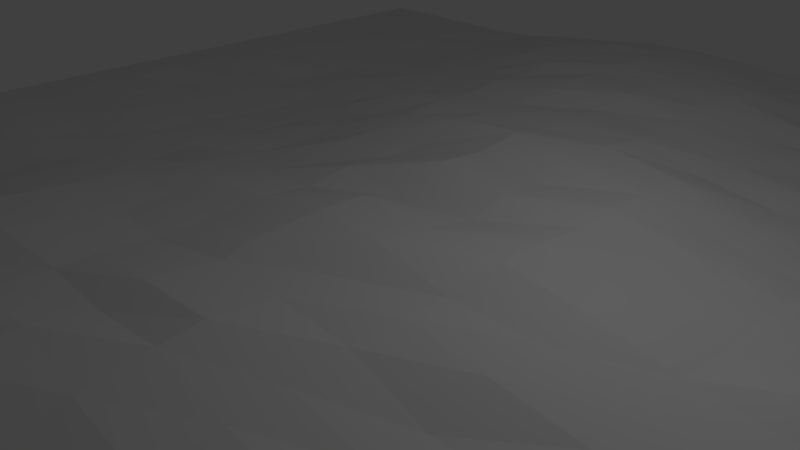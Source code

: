# Source: startSnow.blend  (saved by Blender 2.79.0; exported with 4.5.12 LTS)
import bpy
from mathutils import Matrix  # noqa: F401  (used for matrix-valued properties, if any)

bpy.ops.wm.read_factory_settings(use_empty=True)
scene = bpy.context.scene
scene.name = 'Scene'

# ---- collections
col_collection_1 = bpy.data.collections.new('Collection 1'); scene.collection.children.link(col_collection_1)

# ---- world
world_world = bpy.data.worlds.new('World'); scene.world = world_world
world_world.color = (0.05088, 0.05088, 0.05088)
world_world.use_sun_shadow = False
world_world.sun_shadow_jitter_overblur = 0.0
world_world.cycles.sampling_method = 'MANUAL'

# ---- cameras
cam_camera = bpy.data.cameras.new('Camera')
cam_camera.clip_end = 100.0
cam_camera.lens = 35.0
cam_camera.sensor_width = 32.0
cam_camera.sensor_height = 18.0
cam_camera.ortho_scale = 7.314
cam_camera.dof.focus_distance = 0.0
cam_camera.dof.aperture_fstop = 128.0

# ---- lights
light_lamp = bpy.data.lights.new('Lamp', 'POINT')
light_lamp.transmission_factor = 0.0
light_lamp.cutoff_distance = 30.0
light_lamp.energy = 100.0
light_lamp.shadow_buffer_clip_start = 1.001
light_lamp.shadow_soft_size = 0.1
light_lamp.shadow_maximum_resolution = 0.006
light_lamp.use_absolute_resolution = True

# ---- meshes
me_grid = bpy.data.meshes.new('Grid')
me_grid.from_pydata([(-10.0, -10.0, 1.863e-08), (-7.778, -10.0, 0.02851), (-5.556, -10.0, 0.193), (-3.333, -10.0, 0.5221), (-1.111, -10.0, 0.8058), (1.111, -10.0, 0.4808), (3.334, -10.0, 0.1822), (5.56, -10.0, 0.01832), (7.784, -9.999, 0.02751), (10.0, -10.0, 1.863e-08), (-10.0, -8.571, 2.235e-08), (-7.778, -8.571, 0.006851), (-5.556, -8.571, 0.1635), (-3.333, -8.571, 0.7504), (-1.111, -8.571, 0.8449), (1.111, -8.571, 0.5484), (3.337, -8.569, 0.1492), (5.566, -8.571, 0.1484), (7.805, -8.57, 0.05196), (10.01, -8.571, 1.863e-08), (-10.0, -7.143, 2.235e-08), (-7.743, -7.143, 0.173), (-5.481, -7.143, 0.254), (-3.29, -7.146, 0.8298), (-1.107, -7.177, 0.9111), (1.111, -7.143, 0.5532), (3.341, -7.133, 0.1707), (5.58, -7.138, 0.196), (7.814, -7.142, 0.07461), (10.01, -7.142, 1.863e-08), (-10.0, -5.714, 2.235e-08), (-7.656, -5.714, 0.2229), (-5.475, -5.714, 0.4095), (-3.315, -5.752, 0.6892), (-1.105, -5.763, 0.8715), (1.114, -5.73, 0.5918), (3.339, -5.758, 0.2213), (5.617, -5.707, 0.2283), (7.813, -5.711, 0.08519), (10.0, -5.714, 1.863e-08), (-10.0, -4.286, 2.235e-08), (-7.64, -4.286, 0.07163), (-5.136, -4.294, 0.3969), (-3.185, -4.318, 0.6145), (-1.102, -4.429, 0.7431), (1.116, -4.389, 0.679), (3.341, -4.349, 0.3245), (5.574, -4.28, 0.2933), (7.809, -4.276, 0.1484), (10.0, -4.286, 1.863e-08), (-10.0, -2.857, 2.235e-08), (-7.739, -2.857, 0.1499), (-5.297, -2.862, 0.2067), (-3.261, -2.877, 0.7155), (-1.103, -3.02, 0.7046), (1.126, -3.037, 0.8645), (3.342, -2.901, 0.4003), (5.558, -2.873, 0.2486), (7.788, -2.854, 0.1452), (10.0, -2.857, 1.863e-08), (-10.0, -1.429, 1.863e-08), (-7.775, -1.429, 0.2181), (-5.512, -1.474, 0.0936), (-3.32, -1.468, 0.5588), (-1.097, -1.538, 0.6552), (1.112, -1.459, 0.6982), (3.333, -1.503, 0.6079), (5.565, -1.445, 0.3324), (7.778, -1.426, 0.09957), (10.0, -1.429, 1.863e-08), (-10.0, 0.0, 1.863e-08), (-7.775, 0.0, 0.1337), (-5.522, -0.01075, 0.177), (-3.32, -0.08357, 0.3821), (-1.109, -0.06979, 0.6113), (1.112, -0.1463, 0.8324), (3.333, -0.07344, 0.6843), (5.556, -0.01638, 0.3289), (7.778, 0.004871, 0.1161), (10.0, 0.0, 1.863e-08), (-10.0, 1.429, 2.235e-08), (-7.773, 1.429, 0.1517), (-5.533, 1.427, 0.09052), (-3.291, 1.4, 0.2257), (-1.108, 1.421, 0.6336), (1.111, 1.285, 0.8115), (3.333, 1.415, 0.5158), (5.556, 1.422, 0.3073), (7.778, 1.43, 0.07774), (10.0, 1.429, 1.863e-08), (-10.0, 2.857, 1.863e-08), (-7.71, 2.857, 0.0873), (-5.361, 2.857, 0.05096), (-3.314, 2.806, 0.3504), (-1.111, 2.842, 0.8517), (1.112, 2.769, 0.854), (3.321, 2.847, 0.4104), (5.534, 2.858, 0.2533), (7.778, 2.857, 0.1188), (10.0, 2.857, 1.863e-08), (-10.0, 4.286, 1.863e-08), (-7.709, 4.286, 0.1496), (-5.47, 4.286, 0.2034), (-3.306, 4.283, 0.4215), (-1.107, 4.255, 0.7471), (1.113, 4.25, 0.7672), (3.307, 4.285, 0.3328), (5.545, 4.286, 0.07666), (7.765, 4.286, 0.07845), (10.0, 4.286, 1.863e-08), (-10.0, 5.714, 1.863e-08), (-7.756, 5.714, 0.05503), (-5.512, 5.714, 0.1528), (-3.309, 5.714, 0.495), (-1.098, 5.714, 0.8699), (1.106, 5.714, 0.6822), (3.261, 5.714, 0.3004), (5.485, 5.714, 0.116), (7.762, 5.714, 0.1214), (10.0, 5.714, 1.863e-08), (-10.0, 7.143, 1.863e-08), (-7.778, 7.143, 0.08733), (-5.556, 7.143, 0.1056), (-3.331, 7.143, 0.6173), (-1.106, 7.143, 0.8561), (1.099, 7.143, 0.7396), (3.304, 7.143, 0.1633), (5.521, 7.143, 0.08245), (7.765, 7.143, 0.08781), (10.0, 7.143, 1.863e-08), (-10.0, 8.571, 1.863e-08), (-7.778, 8.571, 0.03405), (-5.556, 8.571, 0.1088), (-3.333, 8.571, 0.5443), (-1.111, 8.571, 0.7687), (1.111, 8.571, 0.5562), (3.305, 8.571, 0.1613), (5.523, 8.571, 0.06002), (7.778, 8.571, 0.08861), (10.0, 8.571, 1.863e-08), (-10.0, 10.0, 1.863e-08), (-7.778, 10.0, 0.01002), (-5.556, 10.0, 0.06154), (-3.333, 10.0, 0.3587), (-1.111, 10.0, 0.5308), (1.111, 10.0, 0.4068), (3.333, 10.0, 0.08795), (5.556, 10.0, 0.06295), (7.778, 10.0, 0.1093), (10.0, 10.0, 1.863e-08), (-10.0, -9.286, 1.863e-08), (-8.889, -10.0, 0.08558), (-7.778, -9.286, 0.1216), (-8.889, -8.571, 0.08195), (-6.667, -10.0, 0.1109), (-5.556, -9.286, 0.2686), (-6.667, -8.571, 0.03494), (-4.444, -10.0, 0.3603), (-3.333, -9.286, 0.6716), (-4.444, -8.571, 0.3719), (-2.222, -10.0, 0.6975), (-1.111, -9.286, 0.7856), (-2.222, -8.571, 0.7837), (3.576e-07, -10.0, 0.6586), (1.111, -9.285, 0.5092), (2.384e-07, -8.57, 0.6897), (2.222, -9.999, 0.3077), (3.337, -9.283, 0.1852), (2.222, -8.568, 0.3796), (4.455, -10.0, 0.09036), (5.573, -9.284, 0.04013), (4.459, -8.571, 0.1072), (6.694, -9.999, 0.02246), (7.785, -9.285, 0.006474), (6.69, -8.569, 0.09633), (8.902, -10.0, 0.01692), (10.0, -9.286, 1.863e-08), (8.895, -8.571, 0.02798), (-10.0, -7.857, 1.863e-08), (-7.778, -7.857, 0.121), (-8.889, -7.143, 0.09983), (-5.51, -7.857, 0.2465), (-6.601, -7.143, 0.262), (-3.333, -7.857, 0.61), (-4.391, -7.143, 0.6056), (-1.111, -7.859, 0.9636), (-2.22, -7.159, 0.9773), (1.111, -7.858, 0.6136), (0.000664, -7.164, 0.715), (3.346, -7.848, 0.146), (2.225, -7.137, 0.4043), (5.571, -7.853, 0.1489), (4.461, -7.133, 0.1183), (7.786, -7.857, 0.05259), (6.698, -7.135, 0.1445), (10.01, -7.857, 1.863e-08), (8.892, -7.142, 0.02987), (-10.0, -6.429, 2.235e-08), (-7.765, -6.429, 0.1773), (-8.839, -5.714, 0.1179), (-5.44, -6.429, 0.326), (-6.441, -5.714, 0.2494), (-3.311, -6.429, 0.8096), (-4.418, -5.716, 0.5115), (-1.109, -6.457, 0.8963), (-2.166, -5.719, 0.7636), (1.115, -6.463, 0.6545), (0.009262, -5.811, 0.7779), (3.353, -6.448, 0.2492), (2.229, -5.744, 0.4387), (5.621, -6.423, 0.2221), (4.465, -5.715, 0.1927), (7.802, -6.423, 0.09141), (6.717, -5.709, 0.2198), (10.0, -6.428, 1.863e-08), (8.891, -5.713, 0.02332), (-10.0, -5.0, 1.863e-08), (-7.695, -5.0, 0.196), (-8.844, -4.286, 0.188), (-5.249, -5.0, 0.4149), (-6.515, -4.286, 0.2504), (-3.172, -5.073, 0.6722), (-4.428, -4.299, 0.4145), (-1.099, -5.104, 0.7468), (-2.159, -4.417, 0.6615), (1.119, -5.078, 0.4668), (0.01496, -4.327, 0.8474), (3.362, -5.036, 0.3574), (2.228, -4.392, 0.4818), (5.625, -4.992, 0.2061), (4.484, -4.318, 0.2897), (7.805, -4.992, 0.148), (6.7, -4.275, 0.1911), (10.0, -5.0, 1.863e-08), (8.889, -4.282, 0.05327), (-10.0, -3.571, 2.235e-08), (-7.712, -3.571, 0.1051), (-8.851, -2.857, 0.2035), (-5.42, -3.598, 0.357), (-6.457, -2.857, 0.1433), (-3.201, -3.624, 0.8035), (-4.378, -2.93, 0.4996), (-1.077, -3.57, 0.7187), (-2.203, -2.912, 0.735), (1.113, -3.568, 0.7883), (0.0109, -3.075, 0.8453), (3.342, -3.621, 0.4774), (2.228, -2.903, 0.6038), (5.576, -3.562, 0.2604), (4.461, -2.853, 0.2971), (7.788, -3.565, 0.1448), (6.67, -2.844, 0.2826), (10.0, -3.571, 1.863e-08), (8.892, -2.851, 0.04951), (-10.0, -2.143, 1.863e-08), (-7.729, -2.143, 0.07024), (-8.889, -1.429, 0.1622), (-5.444, -2.187, 0.2046), (-6.561, -1.43, 0.1402), (-3.292, -2.275, 0.6336), (-4.349, -1.443, 0.4276), (-1.091, -2.366, 0.6571), (-2.22, -1.522, 0.5737), (1.121, -2.23, 0.7793), (0.01072, -1.723, 0.836), (3.342, -2.26, 0.378), (2.223, -1.538, 0.7486), (5.576, -2.152, 0.2875), (4.448, -1.471, 0.4441), (7.786, -2.14, 0.1253), (6.669, -1.428, 0.2079), (10.0, -2.143, 1.863e-08), (8.889, -1.428, 0.06724), (-10.0, -0.7143, 1.863e-08), (-7.778, -0.7143, 0.1522), (-8.889, 0.0, 0.06154), (-5.512, -0.7214, 0.1589), (-6.632, 0.0, 0.2227), (-3.329, -0.7581, 0.4903), (-4.41, -0.06159, 0.2), (-1.108, -0.8654, 0.7129), (-2.219, -0.05696, 0.5053), (1.115, -0.8358, 0.8979), (0.001351, -0.08283, 0.8485), (3.333, -0.7509, 0.6077), (2.222, -0.06149, 0.797), (5.556, -0.7256, 0.3383), (4.444, -0.07104, 0.4639), (7.778, -0.7081, 0.1667), (6.667, 0.002322, 0.2987), (10.0, -0.7143, 1.863e-08), (8.889, 4.723e-05, 0.07441), (-10.0, 0.7143, 1.863e-08), (-7.729, 0.7143, 0.1831), (-8.88, 1.429, 0.09774), (-5.493, 0.7032, 0.1666), (-6.597, 1.429, 0.1138), (-3.308, 0.6116, 0.2857), (-4.407, 1.405, 0.1381), (-1.11, 0.6229, 0.7059), (-2.206, 1.388, 0.5669), (1.111, 0.6852, 0.6475), (0.002514, 1.33, 0.9114), (3.333, 0.6763, 0.5799), (2.222, 1.423, 0.6973), (5.556, 0.6909, 0.4302), (4.444, 1.384, 0.3946), (7.778, 0.7146, 0.1145), (6.667, 1.433, 0.1776), (10.0, 0.7143, 1.863e-08), (8.889, 1.429, 0.0539), (-10.0, 2.143, 2.235e-08), (-7.697, 2.143, 0.03297), (-8.885, 2.857, 0.09775), (-5.411, 2.138, 0.03185), (-6.664, 2.857, 0.08335), (-3.25, 2.139, 0.3681), (-4.339, 2.843, 0.1942), (-1.11, 2.103, 0.648), (-2.176, 2.808, 0.6685), (1.112, 2.036, 0.7175), (0.007864, 2.84, 0.9438), (3.324, 2.091, 0.5195), (2.219, 2.782, 0.6998), (5.543, 2.141, 0.252), (4.412, 2.849, 0.2373), (7.778, 2.143, 0.1619), (6.666, 2.857, 0.1762), (10.0, 2.143, 1.863e-08), (8.889, 2.857, 0.04234), (-10.0, 3.571, 2.235e-08), (-7.717, 3.571, 0.01032), (-8.878, 4.286, 0.08457), (-5.552, 3.571, 0.107), (-6.596, 4.286, 0.01609), (-3.252, 3.566, 0.5857), (-4.388, 4.286, 0.2808), (-1.106, 3.501, 0.7878), (-2.185, 4.268, 0.6941), (1.113, 3.54, 0.8378), (0.007197, 4.267, 0.8032), (3.305, 3.567, 0.429), (2.202, 4.285, 0.4823), (5.552, 3.571, 0.2273), (4.392, 4.286, 0.2093), (7.775, 3.571, 0.063), (6.634, 4.286, 0.08506), (10.0, 3.571, 1.863e-08), (8.889, 4.286, 0.02732), (-10.0, 5.0, 1.863e-08), (-7.731, 5.0, 0.04125), (-8.889, 5.714, 0.055), (-5.495, 5.0, 0.1243), (-6.665, 5.714, 0.06409), (-3.308, 5.0, 0.5184), (-4.436, 5.714, 0.3261), (-1.099, 4.991, 0.8542), (-2.206, 5.714, 0.6903), (1.107, 4.993, 0.6762), (0.002638, 5.714, 0.8734), (3.332, 5.0, 0.3865), (2.189, 5.714, 0.4728), (5.539, 5.0, 0.09397), (4.319, 5.714, 0.1625), (7.771, 5.0, 0.137), (6.649, 5.714, 0.09511), (10.0, 5.0, 1.863e-08), (8.889, 5.714, 0.06054), (-10.0, 6.429, 1.863e-08), (-7.778, 6.429, 0.06891), (-8.889, 7.143, 0.05901), (-5.537, 6.429, 0.1284), (-6.667, 7.143, 0.01629), (-3.326, 6.429, 0.5069), (-4.442, 7.143, 0.3384), (-1.102, 6.429, 0.8283), (-2.221, 7.143, 0.7295), (1.11, 6.429, 0.7106), (0.0001725, 7.143, 0.8193), (3.313, 6.429, 0.3128), (2.185, 7.143, 0.5229), (5.506, 6.429, 0.07994), (4.436, 7.143, 0.1262), (7.768, 6.429, 0.06061), (6.628, 7.143, 0.08335), (10.0, 6.429, 1.863e-08), (8.889, 7.143, 0.03437), (-10.0, 7.857, 1.49e-08), (-7.778, 7.857, 0.049), (-8.889, 8.571, 0.0569), (-5.556, 7.857, 0.1289), (-6.667, 8.571, 0.03112), (-3.332, 7.857, 0.6222), (-4.444, 8.571, 0.3147), (-1.11, 7.857, 0.8307), (-2.222, 8.571, 0.7535), (1.107, 7.857, 0.6842), (-4.306e-05, 8.571, 0.7139), (3.295, 7.857, 0.1807), (2.219, 8.571, 0.3521), (5.512, 7.857, 0.1397), (4.407, 8.571, 0.1036), (7.775, 7.857, 0.02154), (6.656, 8.571, 0.04898), (10.0, 7.857, 1.863e-08), (8.889, 8.571, 0.02167), (-10.0, 9.286, 1.863e-08), (-7.778, 9.286, 0.01483), (-8.889, 10.0, 0.02143), (-5.556, 9.286, 0.08039), (-6.667, 10.0, 0.01408), (-3.333, 9.286, 0.4129), (-4.444, 10.0, 0.2233), (-1.111, 9.286, 0.6842), (-2.222, 10.0, 0.5153), (1.111, 9.286, 0.4356), (-3.697e-05, 10.0, 0.5013), (3.325, 9.286, 0.1474), (2.222, 10.0, 0.1665), (5.551, 9.286, 0.01545), (4.444, 10.0, 0.04163), (7.778, 9.286, 0.06525), (6.667, 10.0, 0.05852), (10.0, 9.286, 1.863e-08), (8.889, 10.0, 0.02333), (8.889, 9.286, 0.04953), (6.667, 9.286, 0.02484), (4.442, 9.286, 0.09941), (2.222, 9.286, 0.301), (-4.142e-05, 9.286, 0.5935), (-2.222, 9.286, 0.5961), (-4.444, 9.286, 0.2727), (-6.667, 9.286, 0.04334), (-8.889, 9.286, 0.05639), (8.889, 7.857, 0.01682), (6.638, 7.857, 0.1464), (4.433, 7.857, 0.03603), (2.22, 7.857, 0.3943), (-4.152e-05, 7.857, 0.7703), (-2.22, 7.857, 0.7238), (-4.444, 7.857, 0.3605), (-6.667, 7.857, 0.0861), (-8.889, 7.857, 0.06298), (8.889, 6.429, 0.04896), (6.621, 6.429, 0.104), (4.438, 6.429, 0.1521), (2.213, 6.429, 0.4476), (0.002418, 6.429, 0.828), (-2.219, 6.429, 0.8155), (-4.43, 6.429, 0.3056), (-6.65, 6.429, 0.03411), (-8.889, 6.429, 0.05255), (8.889, 5.0, 0.03818), (6.658, 5.0, 0.1122), (4.347, 5.0, 0.1713), (2.193, 5.0, 0.5047), (0.009125, 5.0, 0.7464), (-2.204, 5.0, 0.765), (-4.409, 5.0, 0.3535), (-6.595, 5.0, -0.002706), (-8.885, 5.0, 0.04728), (8.889, 3.571, 0.02114), (6.634, 3.571, 0.2045), (4.394, 3.571, 0.2429), (2.21, 3.538, 0.6839), (0.01091, 3.504, 0.8107), (-2.208, 3.529, 0.7244), (-4.316, 3.57, 0.2208), (-6.536, 3.571, -0.001468), (-8.874, 3.571, 0.09782), (8.889, 2.143, 0.07171), (6.667, 2.143, 0.2225), (4.44, 2.129, 0.341), (2.222, 2.05, 0.7416), (0.003108, 2.112, 0.8382), (-2.195, 2.084, 0.5744), (-4.317, 2.114, 0.1509), (-6.554, 2.143, 0.05825), (-8.877, 2.143, 0.1661), (8.889, 0.7144, 0.06328), (6.667, 0.7169, 0.2625), (4.444, 0.6956, 0.3684), (2.222, 0.6007, 0.7731), (2.384e-07, 0.5386, 0.6248), (-2.217, 0.6444, 0.3775), (-4.426, 0.7047, 0.2447), (-6.592, 0.7143, 0.216), (-8.884, 0.7143, 0.156), (8.889, -0.7123, 0.04792), (6.667, -0.7062, 0.1756), (4.444, -0.7351, 0.4579), (2.222, -0.8526, 0.669), (0.004566, -0.7614, 0.8806), (-2.221, -0.886, 0.6492), (-4.429, -0.7342, 0.177), (-6.635, -0.7145, 0.06343), (-8.889, -0.7143, 0.1119), (8.889, -2.141, 0.03736), (6.672, -2.127, 0.1732), (4.447, -2.174, 0.3597), (2.225, -2.199, 0.6982), (0.01284, -2.144, 0.7271), (-2.197, -2.222, 0.5933), (-4.362, -2.186, 0.4702), (-6.65, -2.143, 0.07975), (-8.877, -2.143, 0.07269), (8.893, -3.569, 0.02432), (6.697, -3.566, 0.1642), (4.459, -3.64, 0.2979), (2.231, -3.568, 0.5536), (0.02456, -3.591, 0.69), (-2.139, -3.687, 0.8381), (-4.412, -3.608, 0.4239), (-6.389, -3.571, 0.2108), (-8.833, -3.571, 0.1228), (8.903, -4.996, 0.0282), (6.703, -4.991, 0.1729), (4.472, -5.024, 0.1823), (2.233, -4.996, 0.4197), (0.002509, -5.138, 0.7728), (-2.154, -5.023, 0.7778), (-4.436, -5.019, 0.4495), (-6.43, -5.0, 0.202), (-8.874, -5.0, 0.104), (8.914, -6.427, 0.02717), (6.703, -6.423, 0.1587), (4.486, -6.422, 0.1292), (2.227, -6.429, 0.4773), (0.004716, -6.483, 0.7473), (-2.2, -6.454, 0.8412), (-4.395, -6.429, 0.5864), (-6.597, -6.429, 0.1521), (-8.884, -6.429, 0.08), (8.917, -7.856, 0.01515), (6.732, -7.852, 0.1113), (4.461, -7.854, 0.06124), (2.222, -7.851, 0.3518), (2.384e-07, -7.867, 0.8279), (-2.222, -7.857, 0.744), (-4.404, -7.857, 0.4823), (-6.642, -7.857, 0.1366), (-8.889, -7.857, 0.07644), (8.9, -9.286, 0.01852), (6.705, -9.285, 0.06237), (4.461, -9.283, 0.09324), (2.222, -9.285, 0.2373), (2.98e-07, -9.285, 0.6491), (-2.222, -9.286, 0.6822), (-4.444, -9.286, 0.3711), (-6.667, -9.286, 0.06731), (-8.889, -9.286, 0.06746)], [], [(550, 152, 11, 153), (549, 155, 12, 156), (548, 158, 13, 159), (547, 161, 14, 162), (546, 164, 15, 165), (545, 167, 16, 168), (544, 170, 17, 171), (543, 173, 18, 174), (542, 176, 19, 177), (541, 179, 21, 180), (540, 181, 22, 182), (539, 183, 23, 184), (538, 185, 24, 186), (537, 187, 25, 188), (536, 189, 26, 190), (535, 191, 27, 192), (534, 193, 28, 194), (533, 195, 29, 196), (532, 198, 31, 199), (531, 200, 32, 201), (530, 202, 33, 203), (529, 204, 34, 205), (528, 206, 35, 207), (527, 208, 36, 209), (526, 210, 37, 211), (525, 212, 38, 213), (524, 214, 39, 215), (523, 217, 41, 218), (522, 219, 42, 220), (521, 221, 43, 222), (520, 223, 44, 224), (519, 225, 45, 226), (518, 227, 46, 228), (517, 229, 47, 230), (516, 231, 48, 232), (515, 233, 49, 234), (514, 236, 51, 237), (513, 238, 52, 239), (512, 240, 53, 241), (511, 242, 54, 243), (510, 244, 55, 245), (509, 246, 56, 247), (508, 248, 57, 249), (507, 250, 58, 251), (506, 252, 59, 253), (505, 255, 61, 256), (504, 257, 62, 258), (503, 259, 63, 260), (502, 261, 64, 262), (501, 263, 65, 264), (500, 265, 66, 266), (499, 267, 67, 268), (498, 269, 68, 270), (497, 271, 69, 272), (496, 274, 71, 275), (495, 276, 72, 277), (494, 278, 73, 279), (493, 280, 74, 281), (492, 282, 75, 283), (491, 284, 76, 285), (490, 286, 77, 287), (489, 288, 78, 289), (488, 290, 79, 291), (487, 293, 81, 294), (486, 295, 82, 296), (485, 297, 83, 298), (484, 299, 84, 300), (483, 301, 85, 302), (482, 303, 86, 304), (481, 305, 87, 306), (480, 307, 88, 308), (479, 309, 89, 310), (478, 312, 91, 313), (477, 314, 92, 315), (476, 316, 93, 317), (475, 318, 94, 319), (474, 320, 95, 321), (473, 322, 96, 323), (472, 324, 97, 325), (471, 326, 98, 327), (470, 328, 99, 329), (469, 331, 101, 332), (468, 333, 102, 334), (467, 335, 103, 336), (466, 337, 104, 338), (465, 339, 105, 340), (464, 341, 106, 342), (463, 343, 107, 344), (462, 345, 108, 346), (461, 347, 109, 348), (460, 350, 111, 351), (459, 352, 112, 353), (458, 354, 113, 355), (457, 356, 114, 357), (456, 358, 115, 359), (455, 360, 116, 361), (454, 362, 117, 363), (453, 364, 118, 365), (452, 366, 119, 367), (451, 369, 121, 370), (450, 371, 122, 372), (449, 373, 123, 374), (448, 375, 124, 376), (447, 377, 125, 378), (446, 379, 126, 380), (445, 381, 127, 382), (444, 383, 128, 384), (443, 385, 129, 386), (442, 388, 131, 389), (441, 390, 132, 391), (440, 392, 133, 393), (439, 394, 134, 395), (438, 396, 135, 397), (437, 398, 136, 399), (436, 400, 137, 401), (435, 402, 138, 403), (434, 404, 139, 405), (433, 407, 141, 408), (432, 409, 142, 410), (431, 411, 143, 412), (430, 413, 144, 414), (429, 415, 145, 416), (428, 417, 146, 418), (427, 419, 147, 420), (426, 421, 148, 422), (425, 423, 149, 424), (421, 425, 424, 148), (138, 405, 425, 421), (405, 139, 423, 425), (419, 426, 422, 147), (137, 403, 426, 419), (403, 138, 421, 426), (417, 427, 420, 146), (136, 401, 427, 417), (401, 137, 419, 427), (415, 428, 418, 145), (135, 399, 428, 415), (399, 136, 417, 428), (413, 429, 416, 144), (134, 397, 429, 413), (397, 135, 415, 429), (411, 430, 414, 143), (133, 395, 430, 411), (395, 134, 413, 430), (409, 431, 412, 142), (132, 393, 431, 409), (393, 133, 411, 431), (407, 432, 410, 141), (131, 391, 432, 407), (391, 132, 409, 432), (406, 433, 408, 140), (130, 389, 433, 406), (389, 131, 407, 433), (402, 434, 405, 138), (128, 386, 434, 402), (386, 129, 404, 434), (400, 435, 403, 137), (127, 384, 435, 400), (384, 128, 402, 435), (398, 436, 401, 136), (126, 382, 436, 398), (382, 127, 400, 436), (396, 437, 399, 135), (125, 380, 437, 396), (380, 126, 398, 437), (394, 438, 397, 134), (124, 378, 438, 394), (378, 125, 396, 438), (392, 439, 395, 133), (123, 376, 439, 392), (376, 124, 394, 439), (390, 440, 393, 132), (122, 374, 440, 390), (374, 123, 392, 440), (388, 441, 391, 131), (121, 372, 441, 388), (372, 122, 390, 441), (387, 442, 389, 130), (120, 370, 442, 387), (370, 121, 388, 442), (383, 443, 386, 128), (118, 367, 443, 383), (367, 119, 385, 443), (381, 444, 384, 127), (117, 365, 444, 381), (365, 118, 383, 444), (379, 445, 382, 126), (116, 363, 445, 379), (363, 117, 381, 445), (377, 446, 380, 125), (115, 361, 446, 377), (361, 116, 379, 446), (375, 447, 378, 124), (114, 359, 447, 375), (359, 115, 377, 447), (373, 448, 376, 123), (113, 357, 448, 373), (357, 114, 375, 448), (371, 449, 374, 122), (112, 355, 449, 371), (355, 113, 373, 449), (369, 450, 372, 121), (111, 353, 450, 369), (353, 112, 371, 450), (368, 451, 370, 120), (110, 351, 451, 368), (351, 111, 369, 451), (364, 452, 367, 118), (108, 348, 452, 364), (348, 109, 366, 452), (362, 453, 365, 117), (107, 346, 453, 362), (346, 108, 364, 453), (360, 454, 363, 116), (106, 344, 454, 360), (344, 107, 362, 454), (358, 455, 361, 115), (105, 342, 455, 358), (342, 106, 360, 455), (356, 456, 359, 114), (104, 340, 456, 356), (340, 105, 358, 456), (354, 457, 357, 113), (103, 338, 457, 354), (338, 104, 356, 457), (352, 458, 355, 112), (102, 336, 458, 352), (336, 103, 354, 458), (350, 459, 353, 111), (101, 334, 459, 350), (334, 102, 352, 459), (349, 460, 351, 110), (100, 332, 460, 349), (332, 101, 350, 460), (345, 461, 348, 108), (98, 329, 461, 345), (329, 99, 347, 461), (343, 462, 346, 107), (97, 327, 462, 343), (327, 98, 345, 462), (341, 463, 344, 106), (96, 325, 463, 341), (325, 97, 343, 463), (339, 464, 342, 105), (95, 323, 464, 339), (323, 96, 341, 464), (337, 465, 340, 104), (94, 321, 465, 337), (321, 95, 339, 465), (335, 466, 338, 103), (93, 319, 466, 335), (319, 94, 337, 466), (333, 467, 336, 102), (92, 317, 467, 333), (317, 93, 335, 467), (331, 468, 334, 101), (91, 315, 468, 331), (315, 92, 333, 468), (330, 469, 332, 100), (90, 313, 469, 330), (313, 91, 331, 469), (326, 470, 329, 98), (88, 310, 470, 326), (310, 89, 328, 470), (324, 471, 327, 97), (87, 308, 471, 324), (308, 88, 326, 471), (322, 472, 325, 96), (86, 306, 472, 322), (306, 87, 324, 472), (320, 473, 323, 95), (85, 304, 473, 320), (304, 86, 322, 473), (318, 474, 321, 94), (84, 302, 474, 318), (302, 85, 320, 474), (316, 475, 319, 93), (83, 300, 475, 316), (300, 84, 318, 475), (314, 476, 317, 92), (82, 298, 476, 314), (298, 83, 316, 476), (312, 477, 315, 91), (81, 296, 477, 312), (296, 82, 314, 477), (311, 478, 313, 90), (80, 294, 478, 311), (294, 81, 312, 478), (307, 479, 310, 88), (78, 291, 479, 307), (291, 79, 309, 479), (305, 480, 308, 87), (77, 289, 480, 305), (289, 78, 307, 480), (303, 481, 306, 86), (76, 287, 481, 303), (287, 77, 305, 481), (301, 482, 304, 85), (75, 285, 482, 301), (285, 76, 303, 482), (299, 483, 302, 84), (74, 283, 483, 299), (283, 75, 301, 483), (297, 484, 300, 83), (73, 281, 484, 297), (281, 74, 299, 484), (295, 485, 298, 82), (72, 279, 485, 295), (279, 73, 297, 485), (293, 486, 296, 81), (71, 277, 486, 293), (277, 72, 295, 486), (292, 487, 294, 80), (70, 275, 487, 292), (275, 71, 293, 487), (288, 488, 291, 78), (68, 272, 488, 288), (272, 69, 290, 488), (286, 489, 289, 77), (67, 270, 489, 286), (270, 68, 288, 489), (284, 490, 287, 76), (66, 268, 490, 284), (268, 67, 286, 490), (282, 491, 285, 75), (65, 266, 491, 282), (266, 66, 284, 491), (280, 492, 283, 74), (64, 264, 492, 280), (264, 65, 282, 492), (278, 493, 281, 73), (63, 262, 493, 278), (262, 64, 280, 493), (276, 494, 279, 72), (62, 260, 494, 276), (260, 63, 278, 494), (274, 495, 277, 71), (61, 258, 495, 274), (258, 62, 276, 495), (273, 496, 275, 70), (60, 256, 496, 273), (256, 61, 274, 496), (269, 497, 272, 68), (58, 253, 497, 269), (253, 59, 271, 497), (267, 498, 270, 67), (57, 251, 498, 267), (251, 58, 269, 498), (265, 499, 268, 66), (56, 249, 499, 265), (249, 57, 267, 499), (263, 500, 266, 65), (55, 247, 500, 263), (247, 56, 265, 500), (261, 501, 264, 64), (54, 245, 501, 261), (245, 55, 263, 501), (259, 502, 262, 63), (53, 243, 502, 259), (243, 54, 261, 502), (257, 503, 260, 62), (52, 241, 503, 257), (241, 53, 259, 503), (255, 504, 258, 61), (51, 239, 504, 255), (239, 52, 257, 504), (254, 505, 256, 60), (50, 237, 505, 254), (237, 51, 255, 505), (250, 506, 253, 58), (48, 234, 506, 250), (234, 49, 252, 506), (248, 507, 251, 57), (47, 232, 507, 248), (232, 48, 250, 507), (246, 508, 249, 56), (46, 230, 508, 246), (230, 47, 248, 508), (244, 509, 247, 55), (45, 228, 509, 244), (228, 46, 246, 509), (242, 510, 245, 54), (44, 226, 510, 242), (226, 45, 244, 510), (240, 511, 243, 53), (43, 224, 511, 240), (224, 44, 242, 511), (238, 512, 241, 52), (42, 222, 512, 238), (222, 43, 240, 512), (236, 513, 239, 51), (41, 220, 513, 236), (220, 42, 238, 513), (235, 514, 237, 50), (40, 218, 514, 235), (218, 41, 236, 514), (231, 515, 234, 48), (38, 215, 515, 231), (215, 39, 233, 515), (229, 516, 232, 47), (37, 213, 516, 229), (213, 38, 231, 516), (227, 517, 230, 46), (36, 211, 517, 227), (211, 37, 229, 517), (225, 518, 228, 45), (35, 209, 518, 225), (209, 36, 227, 518), (223, 519, 226, 44), (34, 207, 519, 223), (207, 35, 225, 519), (221, 520, 224, 43), (33, 205, 520, 221), (205, 34, 223, 520), (219, 521, 222, 42), (32, 203, 521, 219), (203, 33, 221, 521), (217, 522, 220, 41), (31, 201, 522, 217), (201, 32, 219, 522), (216, 523, 218, 40), (30, 199, 523, 216), (199, 31, 217, 523), (212, 524, 215, 38), (28, 196, 524, 212), (196, 29, 214, 524), (210, 525, 213, 37), (27, 194, 525, 210), (194, 28, 212, 525), (208, 526, 211, 36), (26, 192, 526, 208), (192, 27, 210, 526), (206, 527, 209, 35), (25, 190, 527, 206), (190, 26, 208, 527), (204, 528, 207, 34), (24, 188, 528, 204), (188, 25, 206, 528), (202, 529, 205, 33), (23, 186, 529, 202), (186, 24, 204, 529), (200, 530, 203, 32), (22, 184, 530, 200), (184, 23, 202, 530), (198, 531, 201, 31), (21, 182, 531, 198), (182, 22, 200, 531), (197, 532, 199, 30), (20, 180, 532, 197), (180, 21, 198, 532), (193, 533, 196, 28), (18, 177, 533, 193), (177, 19, 195, 533), (191, 534, 194, 27), (17, 174, 534, 191), (174, 18, 193, 534), (189, 535, 192, 26), (16, 171, 535, 189), (171, 17, 191, 535), (187, 536, 190, 25), (15, 168, 536, 187), (168, 16, 189, 536), (185, 537, 188, 24), (14, 165, 537, 185), (165, 15, 187, 537), (183, 538, 186, 23), (13, 162, 538, 183), (162, 14, 185, 538), (181, 539, 184, 22), (12, 159, 539, 181), (159, 13, 183, 539), (179, 540, 182, 21), (11, 156, 540, 179), (156, 12, 181, 540), (178, 541, 180, 20), (10, 153, 541, 178), (153, 11, 179, 541), (173, 542, 177, 18), (8, 175, 542, 173), (175, 9, 176, 542), (170, 543, 174, 17), (7, 172, 543, 170), (172, 8, 173, 543), (167, 544, 171, 16), (6, 169, 544, 167), (169, 7, 170, 544), (164, 545, 168, 15), (5, 166, 545, 164), (166, 6, 167, 545), (161, 546, 165, 14), (4, 163, 546, 161), (163, 5, 164, 546), (158, 547, 162, 13), (3, 160, 547, 158), (160, 4, 161, 547), (155, 548, 159, 12), (2, 157, 548, 155), (157, 3, 158, 548), (152, 549, 156, 11), (1, 154, 549, 152), (154, 2, 155, 549), (150, 550, 153, 10), (0, 151, 550, 150), (151, 1, 152, 550)])
me_grid.use_remesh_preserve_volume = False
me_grid.use_remesh_preserve_attributes = False
me_grid.use_mirror_vertex_groups = False
me_grid.update()

# ---- objects
ob_grid = bpy.data.objects.new('Grid', me_grid)
ob_lamp = bpy.data.objects.new('Lamp', light_lamp)
ob_camera = bpy.data.objects.new('Camera', cam_camera)

# ---- transforms, parenting, visibility, modifiers, constraints
ob_grid.location = (0.0, 0.0, 0.0)
ob_grid.lineart.crease_threshold = 0.0
ob_lamp.location = (4.076, 1.005, 5.904)
ob_lamp.rotation_euler = (0.6503, 0.05522, 1.866)
ob_lamp.lock_rotations_4d = False
ob_lamp.empty_display_type = 'ARROWS'
ob_lamp.color = (0.0, 0.0, 0.0, 0.0)
ob_lamp.lineart.crease_threshold = 0.0
ob_camera.location = (7.481, -6.508, 5.344)
ob_camera.rotation_euler = (1.109, 0.0, 0.8149)
ob_camera.lock_rotations_4d = False
ob_camera.empty_display_type = 'ARROWS'
ob_camera.color = (0.0, 0.0, 0.0, 0.0)
ob_camera.display_type = 'WIRE'
ob_camera.lineart.crease_threshold = 0.0

# ---- collection membership
col_collection_1.objects.link(ob_grid)
col_collection_1.objects.link(ob_lamp)
col_collection_1.objects.link(ob_camera)

# ---- scene / render settings (as saved in the file)
scene.camera = ob_camera
scene.frame_start = 1; scene.frame_end = 250; scene.frame_set(1)
scene.render.engine = 'BLENDER_EEVEE_NEXT'
scene.render.resolution_percentage = 50
scene.render.dither_intensity = 0.0
scene.cycles.use_denoising = False
scene.cycles.samples = 128
scene.cycles.sampling_pattern = 'TABULATED_SOBOL'
scene.cycles.use_adaptive_sampling = False
scene.cycles.use_light_tree = False
scene.cycles.blur_glossy = 0.0
scene.cycles.sample_clamp_indirect = 0.0
scene.view_settings.view_transform = 'Standard'
bpy.context.view_layer.update()
